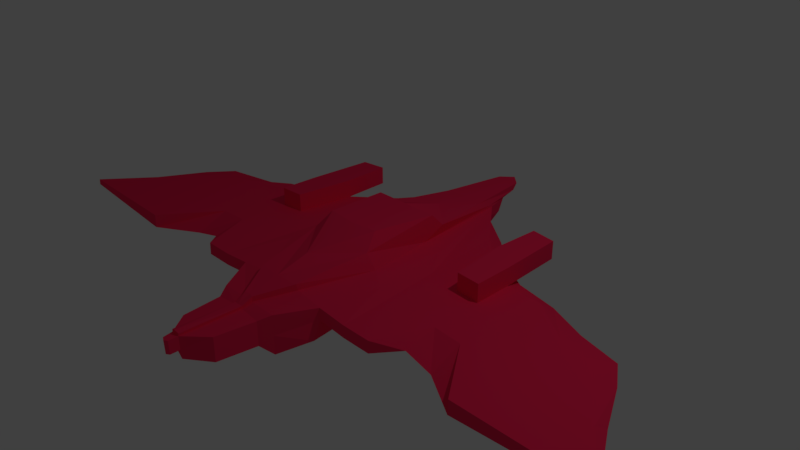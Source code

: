 # Source: mob_03_v01.blend  (saved by Blender 2.78.0; exported with 4.5.12 LTS)
import bpy
from mathutils import Matrix  # noqa: F401  (used for matrix-valued properties, if any)

bpy.ops.wm.read_factory_settings(use_empty=True)
scene = bpy.context.scene
scene.name = 'Scene'

# ---- collections
col_collection_1 = bpy.data.collections.new('Collection 1'); scene.collection.children.link(col_collection_1)

# ---- materials (node trees are filled in below, after node groups)
mat_material = bpy.data.materials.new('Material')
mat_material.alpha_threshold = 0.0
mat_material.use_transparent_shadow = False
mat_material.diffuse_color = (1.0, 0.02336, 0.0977, 1.0)
mat_material.specular_color = (0.938, 1.0, 0.1441)
mat_material.roughness = 0.5
mat_material.specular_intensity = 1.0
mat_material.line_color = (0.0, 0.0, 0.0, 1.0)

# ---- material node trees

# ---- world
world_world = bpy.data.worlds.new('World'); scene.world = world_world
world_world.color = (0.05088, 0.05088, 0.05088)
world_world.use_sun_shadow = False
world_world.sun_shadow_jitter_overblur = 0.0
world_world.cycles.sampling_method = 'MANUAL'

# ---- cameras
cam_camera = bpy.data.cameras.new('Camera')
cam_camera.clip_end = 100.0
cam_camera.lens = 35.0
cam_camera.sensor_width = 32.0
cam_camera.sensor_height = 18.0
cam_camera.ortho_scale = 7.314
cam_camera.dof.focus_distance = 0.0
cam_camera.dof.aperture_fstop = 128.0

# ---- lights
light_lamp = bpy.data.lights.new('Lamp', 'POINT')
light_lamp.transmission_factor = 0.0
light_lamp.cutoff_distance = 30.0
light_lamp.energy = 100.0
light_lamp.shadow_buffer_clip_start = 1.001
light_lamp.shadow_soft_size = 0.1
light_lamp.shadow_maximum_resolution = 0.006
light_lamp.use_absolute_resolution = True

# ---- meshes
me_cube = bpy.data.meshes.new('Cube')
me_cube.from_pydata([(0.1577, 2.188, -0.224), (0.1641, 2.718, 0.2272), (0.3681, -2.004, -0.3024), (0.06367, -1.986, 0.08408), (0.7317, -1.491, -0.2901), (0.3194, -1.406, 0.2466), (0.1611, 2.435, 0.08287), (0.3702, -2.003, 0.02931), (0.7317, -1.392, 0.1088), (0.3695, -2.003, -0.1348), (0.7317, -1.396, -0.05235), (0.162, 2.351, -0.1046), (0.2871, 1.905, -0.2954), (0.2982, 1.765, 0.2499), (0.2951, 2.038, 0.1129), (0.2951, 1.972, -0.02458), (3.551, 0.3308, -0.03512), (3.313, 0.08772, 0.03832), (4.559, -1.445, -0.04846), (4.56, -1.441, 0.03085), (2.932, 0.1487, 0.059), (2.926, 0.5506, -0.08702), (2.822, -1.48, -0.1367), (2.823, -1.476, 0.05153), (1.553, -1.392, -0.09753), (1.398, 0.8728, 0.07015), (1.395, 1.116, -0.06936), (1.553, -1.388, 0.06591), (1.827, 0.5763, 0.06861), (1.823, 0.8193, -0.01426), (1.852, -0.6779, 0.06437), (1.852, -1.119, -0.04243), (2.367, 0.5413, 0.06263), (2.362, 0.7845, -0.08339), (2.252, -0.6956, 0.05516), (2.252, -1.137, -0.133), (1.142, -1.394, -0.09449), (0.8768, 1.331, 0.07319), (0.8751, 1.573, -0.06632), (1.143, -1.39, 0.06895), (0.4605, -1.851, -0.4449), (0.07497, -1.846, 0.1571), (0.459, -1.853, 0.08421), (0.459, -1.851, -0.1894), (0.1641, 2.652, 0.1392), (0.06268, -1.991, 0.05141), (0.334, -1.387, 0.1653), (0.2982, 1.987, 0.1491), (0.07454, -1.852, 0.09196), (0.6062, -0.464, -0.2758), (0.4899, -0.4583, 0.3753), (0.8703, -0.5777, 0.1099), (4.089, -0.6267, -0.03445), (0.6085, -0.4454, -0.04451), (4.022, -0.7517, 0.03296), (2.684, -0.8146, 0.05364), (2.682, -0.7038, -0.1226), (1.526, -0.6036, -0.08958), (1.527, -0.6695, 0.06711), (1.844, -0.572, -0.03448), (1.845, -0.3239, 0.06557), (2.22, -0.5982, -0.119), (2.222, -0.3502, 0.05727), (1.068, -0.6222, 0.07014), (1.067, -0.5563, -0.08654), (0.6094, -0.4346, 0.1766), (2.545, -0.1493, 0.05576), (1.5, 0.0532, 0.06831), (1.838, 0.03214, 0.06677), (2.192, -0.002738, 0.05939), (0.9921, 0.1502, 0.07135), (0.48, 0.4617, -0.3054), (0.4863, 0.8428, 0.3081), (0.736, 0.5501, 0.1111), (3.792, -0.03596, -0.02036), (0.4846, 0.5108, -0.03663), (3.783, -0.4001, 0.03508), (2.541, 0.0766, -0.1086), (1.498, 0.1892, -0.08158), (1.835, -0.02165, -0.02648), (2.188, -0.05646, -0.1049), (0.9911, 0.286, -0.07854), (0.4863, 0.5231, 0.1657), (0.3996, -0.2537, 0.5619), (0.4861, 0.6461, 0.5073), (1.399, 0.8722, 0.3241), (1.828, 0.5756, 0.3225), (1.5, 0.05258, 0.3222), (1.839, 0.03151, 0.3207), (1.426, 1.538, 0.07034), (1.771, 1.493, 0.0688), (1.426, 1.537, 0.3242), (1.772, 1.492, 0.3227), (0.3039, -2.53, -0.3024), (0.06367, -2.804, 0.08408), (0.3061, -2.529, 0.02931), (0.3054, -2.529, -0.1348), (0.06268, -2.809, 0.05141), (0.05438, -2.802, -0.1348), (0.05154, -2.932, 0.04104), (0.04324, -2.925, -0.1451), (-0.1577, 2.188, -0.224), (-0.1641, 2.718, 0.2272), (0.0, 2.188, -0.224), (0.0, 2.869, 0.2272), (0.0, -2.009, -0.335), (-0.3681, -2.004, -0.3024), (-0.06367, -1.986, 0.08408), (0.0, -1.995, 0.0858), (0.0, -1.57, -0.2901), (-0.7317, -1.491, -0.2901), (-0.3194, -1.406, 0.2466), (0.0, -1.433, 0.2466), (-0.1611, 2.435, 0.08287), (0.0, 2.435, 0.08287), (-0.3702, -2.003, 0.02931), (-0.7317, -1.392, 0.1088), (-0.3695, -2.003, -0.1348), (-0.7317, -1.396, -0.05235), (-0.162, 2.351, -0.1046), (0.0, 2.351, -0.1046), (0.0, 1.97, -0.2954), (-0.2871, 1.905, -0.2954), (-0.2982, 1.765, 0.2499), (0.0, 1.83, 0.2499), (-0.2951, 2.038, 0.1129), (-0.2951, 1.972, -0.02458), (-3.551, 0.3308, -0.03512), (-3.313, 0.08772, 0.03832), (-4.559, -1.445, -0.04846), (-4.56, -1.441, 0.03085), (-2.932, 0.1487, 0.059), (-2.926, 0.5506, -0.08702), (-2.822, -1.48, -0.1367), (-2.823, -1.476, 0.05153), (-1.553, -1.392, -0.09753), (-1.398, 0.8728, 0.07015), (-1.395, 1.116, -0.06936), (-1.553, -1.388, 0.06591), (-1.827, 0.5763, 0.06861), (-1.823, 0.8193, -0.01426), (-1.852, -0.6779, 0.06437), (-1.852, -1.119, -0.04243), (-2.367, 0.5413, 0.06263), (-2.362, 0.7845, -0.08339), (-2.252, -0.6956, 0.05516), (-2.252, -1.137, -0.133), (-1.142, -1.394, -0.09449), (-0.8768, 1.331, 0.07319), (-0.8751, 1.573, -0.06632), (-1.143, -1.39, 0.06895), (-0.4605, -1.851, -0.4449), (-0.07497, -1.846, 0.1571), (0.0, -1.828, 0.1571), (0.0, -1.864, -0.4449), (-0.459, -1.853, 0.08421), (-0.459, -1.851, -0.1894), (-0.1641, 2.652, 0.1392), (0.0, 2.652, 0.1392), (-0.06268, -1.991, 0.05141), (-0.334, -1.387, 0.1653), (-0.2982, 1.987, 0.1491), (-0.07454, -1.852, 0.09196), (-0.6062, -0.464, -0.2758), (-0.4899, -0.4583, 0.3753), (0.0, -0.9917, 0.3753), (-0.8703, -0.5777, 0.1099), (-4.089, -0.6267, -0.03445), (-0.6085, -0.4454, -0.04451), (0.0, -0.502, -0.2758), (-4.022, -0.7517, 0.03296), (-2.684, -0.8146, 0.05364), (-2.682, -0.7038, -0.1226), (-1.526, -0.6036, -0.08958), (-1.527, -0.6695, 0.06711), (-1.844, -0.572, -0.03448), (-1.845, -0.3239, 0.06557), (-2.22, -0.5982, -0.119), (-2.222, -0.3502, 0.05727), (-1.068, -0.6222, 0.07014), (-1.067, -0.5563, -0.08654), (-0.6094, -0.4346, 0.1766), (0.0, 0.4643, -0.3054), (-2.545, -0.1493, 0.05576), (-1.5, 0.0532, 0.06831), (-1.838, 0.03214, 0.06677), (-2.192, -0.002738, 0.05939), (-0.9921, 0.1502, 0.07135), (-0.48, 0.4617, -0.3054), (-0.4863, 0.8428, 0.3081), (0.0, 1.27, 0.3081), (-0.736, 0.5501, 0.1111), (-3.792, -0.03596, -0.02036), (-0.4846, 0.5108, -0.03663), (-3.783, -0.4001, 0.03508), (-2.541, 0.0766, -0.1086), (-1.498, 0.1892, -0.08158), (-1.835, -0.02165, -0.02648), (-2.188, -0.05646, -0.1049), (-0.9911, 0.286, -0.07854), (-0.4863, 0.5231, 0.1657), (-0.3996, -0.2537, 0.5619), (0.0, -0.2917, 0.5619), (-0.4861, 0.6461, 0.5073), (0.0, 0.6488, 0.5073), (-1.399, 0.8722, 0.3241), (-1.828, 0.5756, 0.3225), (-1.5, 0.05258, 0.3222), (-1.839, 0.03151, 0.3207), (-1.426, 1.538, 0.07034), (-1.771, 1.493, 0.0688), (-1.426, 1.537, 0.3242), (-1.772, 1.492, 0.3227), (0.0, -2.767, -0.2973), (-0.3039, -2.53, -0.3024), (-0.06367, -2.804, 0.08408), (0.0, -2.813, 0.1062), (-0.3061, -2.529, 0.02931), (-0.3054, -2.529, -0.1348), (-0.06268, -2.809, 0.05141), (-0.05438, -2.802, -0.1348), (0.0, -2.809, 0.05141), (0.0, -2.802, -0.1348), (-0.05154, -2.932, 0.04104), (-0.04324, -2.925, -0.1451), (0.0, -2.959, 0.04104), (0.0, -2.952, -0.1451)], [], [(11, 0, 103, 120), (48, 41, 3, 45), (41, 153, 108, 3), (40, 2, 105, 154), (49, 4, 109, 169), (50, 165, 112, 5), (65, 50, 5, 46), (76, 74, 16, 17), (44, 6, 114, 158), (40, 43, 9, 2), (49, 53, 10, 4), (6, 11, 120, 114), (0, 11, 15, 12), (11, 6, 14, 15), (44, 1, 13, 47), (1, 104, 124, 13), (0, 12, 121, 103), (21, 20, 17, 16), (23, 22, 18, 19), (42, 43, 10, 8), (77, 21, 16, 74), (55, 23, 19, 54), (62, 34, 23, 55), (80, 33, 21, 77), (34, 35, 22, 23), (33, 32, 20, 21), (38, 37, 25, 26), (39, 36, 24, 27), (81, 38, 26, 78), (63, 39, 27, 58), (26, 25, 28, 29), (27, 24, 31, 30), (78, 26, 29, 79), (58, 27, 30, 60), (29, 28, 32, 33), (30, 31, 35, 34), (79, 29, 33, 80), (60, 30, 34, 62), (51, 8, 39, 63), (75, 15, 38, 81), (8, 10, 36, 39), (15, 14, 37, 38), (7, 9, 43, 42), (4, 10, 43, 40), (4, 40, 154, 109), (5, 112, 153, 41), (46, 5, 41, 48), (8, 46, 48, 42), (6, 44, 47, 14), (1, 44, 158, 104), (51, 65, 46, 8), (42, 48, 45, 7), (73, 82, 65, 51), (10, 53, 64, 36), (73, 51, 63, 70), (68, 60, 62, 69), (31, 59, 61, 35), (67, 58, 60, 68), (24, 57, 59, 31), (70, 63, 58, 67), (36, 64, 57, 24), (35, 61, 56, 22), (69, 62, 55, 66), (66, 55, 54, 76), (22, 56, 52, 18), (71, 75, 53, 49), (19, 18, 52, 54), (82, 72, 50, 65), (165, 50, 83, 202), (71, 49, 169, 182), (12, 71, 182, 121), (13, 124, 190, 72), (47, 13, 72, 82), (12, 15, 75, 71), (20, 66, 76, 17), (32, 69, 66, 20), (37, 70, 67, 25), (86, 28, 90, 92), (28, 68, 69, 32), (14, 73, 70, 37), (14, 47, 82, 73), (53, 75, 81, 64), (59, 79, 80, 61), (57, 78, 79, 59), (64, 81, 78, 57), (61, 80, 77, 56), (56, 77, 74, 52), (54, 52, 74, 76), (84, 204, 202, 83), (72, 190, 204, 84), (50, 72, 84, 83), (85, 87, 88, 86), (68, 28, 86, 88), (67, 68, 88, 87), (25, 67, 87, 85), (90, 89, 91, 92), (85, 86, 92, 91), (28, 25, 89, 90), (25, 85, 91, 89), (3, 108, 216, 94), (7, 45, 97, 95), (45, 3, 94, 97), (105, 2, 93, 213), (2, 9, 96, 93), (9, 7, 95, 96), (98, 96, 95, 97), (221, 97, 94, 216), (222, 98, 100, 226), (98, 222, 213), (96, 98, 213, 93), (100, 99, 225, 226), (97, 221, 225, 99), (98, 97, 99, 100), (119, 120, 103, 101), (162, 159, 107, 152), (152, 107, 108, 153), (151, 154, 105, 106), (163, 169, 109, 110), (164, 111, 112, 165), (181, 160, 111, 164), (194, 128, 127, 192), (157, 158, 114, 113), (151, 106, 117, 156), (163, 110, 118, 168), (113, 114, 120, 119), (101, 122, 126, 119), (119, 126, 125, 113), (157, 161, 123, 102), (102, 123, 124, 104), (101, 103, 121, 122), (132, 127, 128, 131), (134, 130, 129, 133), (155, 116, 118, 156), (195, 192, 127, 132), (171, 170, 130, 134), (178, 171, 134, 145), (198, 195, 132, 144), (145, 134, 133, 146), (144, 132, 131, 143), (149, 137, 136, 148), (150, 138, 135, 147), (199, 196, 137, 149), (179, 174, 138, 150), (137, 140, 139, 136), (138, 141, 142, 135), (196, 197, 140, 137), (174, 176, 141, 138), (140, 144, 143, 139), (141, 145, 146, 142), (197, 198, 144, 140), (176, 178, 145, 141), (166, 179, 150, 116), (193, 199, 149, 126), (116, 150, 147, 118), (126, 149, 148, 125), (115, 155, 156, 117), (110, 151, 156, 118), (110, 109, 154, 151), (111, 152, 153, 112), (160, 162, 152, 111), (116, 155, 162, 160), (113, 125, 161, 157), (102, 104, 158, 157), (166, 116, 160, 181), (155, 115, 159, 162), (191, 166, 181, 200), (118, 147, 180, 168), (191, 187, 179, 166), (185, 186, 178, 176), (142, 146, 177, 175), (184, 185, 176, 174), (135, 142, 175, 173), (187, 184, 174, 179), (147, 135, 173, 180), (146, 133, 172, 177), (186, 183, 171, 178), (183, 194, 170, 171), (133, 129, 167, 172), (188, 163, 168, 193), (130, 170, 167, 129), (200, 181, 164, 189), (165, 202, 201, 164), (188, 182, 169, 163), (122, 121, 182, 188), (123, 189, 190, 124), (161, 200, 189, 123), (122, 188, 193, 126), (131, 128, 194, 183), (143, 131, 183, 186), (148, 136, 184, 187), (206, 212, 210, 139), (139, 143, 186, 185), (125, 148, 187, 191), (125, 191, 200, 161), (168, 180, 199, 193), (175, 177, 198, 197), (173, 175, 197, 196), (180, 173, 196, 199), (177, 172, 195, 198), (172, 167, 192, 195), (170, 194, 192, 167), (203, 201, 202, 204), (189, 203, 204, 190), (164, 201, 203, 189), (205, 206, 208, 207), (185, 208, 206, 139), (184, 207, 208, 185), (136, 205, 207, 184), (210, 212, 211, 209), (205, 211, 212, 206), (139, 210, 209, 136), (136, 209, 211, 205), (107, 215, 216, 108), (115, 217, 219, 159), (159, 219, 215, 107), (105, 213, 214, 106), (106, 214, 218, 117), (117, 218, 217, 115), (220, 219, 217, 218), (221, 216, 215, 219), (222, 226, 224, 220), (220, 213, 222), (218, 214, 213, 220), (224, 226, 225, 223), (219, 223, 225, 221), (220, 224, 223, 219)])
me_cube.materials.append(mat_material)
me_cube.use_remesh_preserve_volume = False
me_cube.use_remesh_preserve_attributes = False
me_cube.use_mirror_vertex_groups = False
me_cube.update()

# ---- objects
ob_cube = bpy.data.objects.new('Cube', me_cube)
ob_lamp = bpy.data.objects.new('Lamp', light_lamp)
ob_camera = bpy.data.objects.new('Camera', cam_camera)

# ---- transforms, parenting, visibility, modifiers, constraints
ob_cube.location = (0.0, 0.0, 0.0)
ob_cube.lock_rotations_4d = False
ob_cube.empty_display_type = 'ARROWS'
ob_cube.lineart.crease_threshold = 0.0
ob_lamp.location = (4.076, 1.005, 5.904)
ob_lamp.rotation_euler = (0.6503, 0.05522, 1.866)
ob_lamp.lock_rotations_4d = False
ob_lamp.empty_display_type = 'ARROWS'
ob_lamp.color = (0.0, 0.0, 0.0, 0.0)
ob_lamp.lineart.crease_threshold = 0.0
ob_camera.location = (7.481, -6.508, 5.344)
ob_camera.rotation_euler = (1.109, 0.0, 0.8149)
ob_camera.lock_rotations_4d = False
ob_camera.empty_display_type = 'ARROWS'
ob_camera.color = (0.0, 0.0, 0.0, 0.0)
ob_camera.display_type = 'WIRE'
ob_camera.lineart.crease_threshold = 0.0

# ---- collection membership
col_collection_1.objects.link(ob_cube)
col_collection_1.objects.link(ob_lamp)
col_collection_1.objects.link(ob_camera)

# ---- scene / render settings (as saved in the file)
scene.camera = ob_camera
scene.frame_start = 1; scene.frame_end = 250; scene.frame_set(1)
scene.render.engine = 'BLENDER_EEVEE_NEXT'
scene.render.resolution_percentage = 50
scene.render.dither_intensity = 0.0
scene.cycles.use_denoising = False
scene.cycles.samples = 128
scene.cycles.sampling_pattern = 'TABULATED_SOBOL'
scene.cycles.light_sampling_threshold = 0.0
scene.cycles.use_adaptive_sampling = False
scene.cycles.use_light_tree = False
scene.cycles.blur_glossy = 0.0
scene.cycles.sample_clamp_indirect = 0.0
scene.view_settings.view_transform = 'Standard'
bpy.context.view_layer.update()
